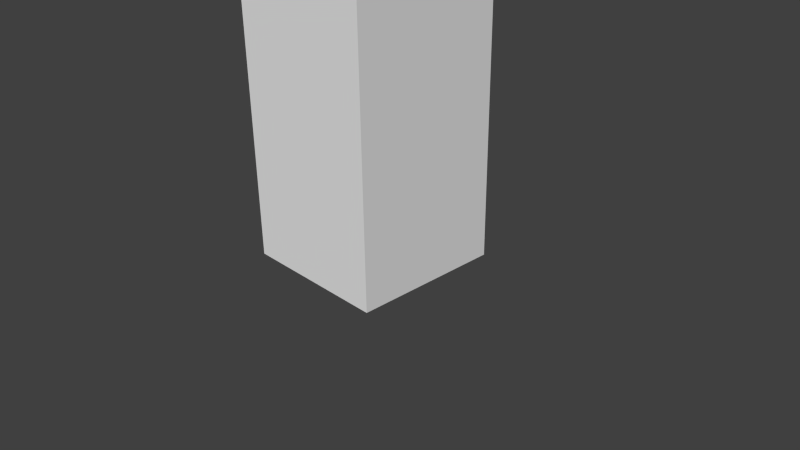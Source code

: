 # Source: testskinning.blend  (saved by Blender 2.62.0; exported with 4.5.12 LTS)
import bpy
from mathutils import Matrix  # noqa: F401  (used for matrix-valued properties, if any)

bpy.ops.wm.read_factory_settings(use_empty=True)
scene = bpy.context.scene
scene.name = 'Scene'

# ---- collections
col_collection_1 = bpy.data.collections.new('Collection 1'); scene.collection.children.link(col_collection_1)

# ---- materials (node trees are filled in below, after node groups)
mat_materials_test = bpy.data.materials.new('materials.test')
mat_materials_test.alpha_threshold = 0.0
mat_materials_test.use_transparent_shadow = False
mat_materials_test.roughness = 0.5
mat_materials_test.line_color = (0.0, 0.0, 0.0, 1.0)

# ---- material node trees

# ---- world
world_world = bpy.data.worlds.new('World'); scene.world = world_world
world_world.color = (0.05088, 0.05088, 0.05088)
world_world.use_sun_shadow = False
world_world.sun_shadow_jitter_overblur = 0.0
world_world.cycles.sampling_method = 'MANUAL'
world_world.cycles.sample_map_resolution = 256

# ---- cameras
cam_camera = bpy.data.cameras.new('Camera')
cam_camera.clip_end = 100.0
cam_camera.lens = 35.0
cam_camera.sensor_width = 32.0
cam_camera.sensor_height = 18.0
cam_camera.ortho_scale = 7.314
cam_camera.dof.focus_distance = 0.0
cam_camera.dof.aperture_fstop = 128.0

# ---- meshes
me_cube = bpy.data.meshes.new('Cube')
me_cube.from_pydata([(1.0, 1.0, 0.0), (1.0, -1.0, 0.0), (-1.0, -1.0, 0.0), (-1.0, 1.0, 0.0), (1.0, 1.0, 2.0), (1.0, -1.0, 2.0), (-1.0, -1.0, 2.0), (-1.0, 1.0, 2.0), (-1.0, 1.0, 4.0), (-1.0, -1.0, 4.0), (1.0, -1.0, 4.0), (1.0, 1.0, 4.0), (1.0, 1.0, 6.0), (1.0, -1.0, 6.0), (-1.0, -1.0, 6.0), (-1.0, 1.0, 6.0), (-1.0, 1.0, 8.0), (-1.0, -1.0, 8.0), (1.0, -1.0, 8.0), (1.0, 1.0, 8.0), (1.0, 1.0, 10.0), (1.0, -1.0, 10.0), (-1.0, -1.0, 10.0), (-1.0, 1.0, 10.0)], [], [(0, 4, 5, 1), (1, 5, 6, 2), (2, 6, 7, 3), (4, 0, 3, 7), (7, 6, 9, 8), (6, 5, 10, 9), (4, 7, 8, 11), (5, 4, 11, 10), (10, 11, 12, 13), (11, 8, 15, 12), (9, 10, 13, 14), (8, 9, 14, 15), (15, 14, 17, 16), (14, 13, 18, 17), (12, 15, 16, 19), (13, 12, 19, 18), (18, 19, 20, 21), (19, 16, 23, 20), (17, 18, 21, 22), (16, 17, 22, 23)])
_uv = me_cube.uv_layers.new(name='UVMap')
_uv.uv.foreach_set('vector', [0.4, 1.371e-07, 0.4, 0.2, 0.2, 0.2, 0.2, 5.335e-07, 0.2, 5.335e-07, 0.2, 0.2, 4.053e-07, 0.2, 0.0, 9.507e-07, 0.8, 5.96e-09, 0.8, 0.2, 0.6, 0.2, 0.6, 0.0, 0.4, 0.2, 0.4, 1.371e-07, 0.6, 0.0, 0.6, 0.2, 0.6, 0.2, 0.8, 0.2, 0.8, 0.4, 0.6, 0.4, 4.053e-07, 0.2, 0.2, 0.2, 0.2, 0.4, 7.629e-07, 0.4, 0.4, 0.2, 0.6, 0.2, 0.6, 0.4, 0.4, 0.4, 0.2, 0.2, 0.4, 0.2, 0.4, 0.4, 0.2, 0.4, 0.2, 0.4, 0.4, 0.4, 0.4, 0.6, 0.2, 0.6, 0.4, 0.4, 0.6, 0.4, 0.6, 0.6, 0.4, 0.6, 7.629e-07, 0.4, 0.2, 0.4, 0.2, 0.6, 1.001e-06, 0.6, 0.6, 0.4, 0.8, 0.4, 0.8, 0.6, 0.6, 0.6, 0.6, 0.6, 0.8, 0.6, 0.8, 0.8, 0.6, 0.8, 1.001e-06, 0.6, 0.2, 0.6, 0.2, 0.8, 1.097e-06, 0.8, 0.4, 0.6, 0.6, 0.6, 0.6, 0.8, 0.4, 0.8, 0.2, 0.6, 0.4, 0.6, 0.4, 0.8, 0.2, 0.8, 0.2, 0.8, 0.4, 0.8, 0.4, 1.0, 0.2, 1.0, 0.4, 0.8, 0.6, 0.8, 0.6, 1.0, 0.4, 1.0, 1.097e-06, 0.8, 0.2, 0.8, 0.2, 1.0, 9.775e-07, 1.0, 0.6, 0.8, 0.8, 0.8, 0.8, 1.0, 0.6, 1.0])
me_cube.materials.append(mat_materials_test)
me_cube.use_remesh_preserve_volume = False
me_cube.use_remesh_preserve_attributes = False
me_cube.use_mirror_vertex_groups = False
me_cube.update()
arm_armature = bpy.data.armatures.new('Armature')  # bones are not reproduced

# ---- objects
ob_armature = bpy.data.objects.new('Armature', arm_armature)
ob_cube = bpy.data.objects.new('Cube', me_cube)
ob_camera = bpy.data.objects.new('Camera', cam_camera)

# ---- transforms, parenting, visibility, modifiers, constraints
ob_armature.location = (0.02891, 0.0, 0.0)
ob_armature.lineart.crease_threshold = 0.0
ob_cube.parent = ob_armature
ob_cube.matrix_parent_inverse = Matrix(((1.0, 0.0, 0.0, -0.02891), (0.0, 1.0, 0.0, 0.0), (0.0, 0.0, 1.0, 0.0), (0.0, 0.0, 0.0, 1.0)))
ob_cube.location = (0.0, 0.0, 0.0)
ob_cube.lock_rotations_4d = False
ob_cube.empty_display_type = 'ARROWS'
ob_cube.lineart.crease_threshold = 0.0
_vg = ob_cube.vertex_groups.new(name='Bone')
for _i, _w in zip([0, 1, 2, 3, 4, 5, 6, 7, 8, 9, 10, 11], [1.0, 1.0, 1.0, 1.0, 0.509, 0.5093, 0.5081, 0.5086, 0.007237, 0.007199, 0.004466, 0.004432]): _vg.add([_i], _w, 'REPLACE')
_vg = ob_cube.vertex_groups.new(name='Bone.001')
for _i, _w in zip([0, 1, 2, 3, 4, 5, 6, 7, 8, 9, 10, 11, 12, 13, 14, 15], [5.072e-11, 4.218e-20, 5.346e-11, 0.0, 0.4869, 0.4863, 0.485, 0.4849, 0.517, 0.5171, 0.521, 0.5211, 0.001601, 0.0016, 0.004157, 0.004157]): _vg.add([_i], _w, 'REPLACE')
_vg = ob_cube.vertex_groups.new(name='Bone.002')
for _i, _w in zip([0, 1, 2, 3, 4, 5, 6, 7, 8, 9, 10, 11, 12, 13, 14, 15, 16, 17, 18, 19], [0.0, 0.0, 0.0, 0.0, 0.004062, 0.004437, 0.006915, 0.00646, 0.4716, 0.4716, 0.4729, 0.4729, 0.4745, 0.4749, 0.475, 0.475, 0.004097, 0.004133, 0.001746, 0.001783]): _vg.add([_i], _w, 'REPLACE')
_vg = ob_cube.vertex_groups.new(name='Bone.003')
for _i, _w in zip([8, 9, 10, 11, 12, 13, 14, 15, 16, 17, 18, 19, 20, 21, 22, 23], [0.004143, 0.004146, 0.00161, 0.00161, 0.523, 0.5235, 0.5209, 0.5209, 0.4866, 0.4869, 0.4882, 0.4885, 8.506e-05, 0.0007169, 1.192e-07, 0.02612]): _vg.add([_i], _w, 'REPLACE')
_vg = ob_cube.vertex_groups.new(name='Bone.004')
for _i, _w in zip([12, 13, 14, 15, 16, 17, 18, 19, 20, 21, 22, 23], [0.0008579, 2.644e-14, 5.37e-08, 1.783e-14, 0.5093, 0.509, 0.5101, 0.5097, 0.9999, 0.9993, 1.0, 0.9739]): _vg.add([_i], _w, 'REPLACE')
_m = ob_cube.modifiers.new('Armature', 'ARMATURE')
_m.object = ob_armature
_m.use_bone_envelopes = True
ob_camera.location = (7.481, -6.508, 5.344)
ob_camera.rotation_euler = (1.109, 0.01082, 0.8149)
ob_camera.lock_rotations_4d = False
ob_camera.empty_display_type = 'ARROWS'
ob_camera.color = (0.0, 0.0, 0.0, 0.0)
ob_camera.display_type = 'WIRE'
ob_camera.lineart.crease_threshold = 0.0

# ---- collection membership
col_collection_1.objects.link(ob_armature)
col_collection_1.objects.link(ob_cube)
col_collection_1.objects.link(ob_camera)

# ---- scene / render settings (as saved in the file)
scene.camera = ob_camera
scene.frame_start = 1; scene.frame_end = 90; scene.frame_set(82)
scene.render.engine = 'BLENDER_EEVEE_NEXT'
scene.render.image_settings.color_mode = 'RGB'
scene.render.image_settings.compression = 90
scene.render.resolution_percentage = 50
scene.render.dither_intensity = 0.0
scene.render.bake_margin = 2
scene.render.bake_bias = 0.0
scene.cycles.use_denoising = False
scene.cycles.samples = 10
scene.cycles.sampling_pattern = 'TABULATED_SOBOL'
scene.cycles.light_sampling_threshold = 0.0
scene.cycles.use_adaptive_sampling = False
scene.cycles.use_light_tree = False
scene.cycles.blur_glossy = 0.0
scene.cycles.volume_bounces = 1
scene.cycles.pixel_filter_type = 'GAUSSIAN'
scene.cycles.sample_clamp_indirect = 0.0
scene.view_settings.view_transform = 'Standard'
bpy.context.view_layer.update()

# ---- added for rendering (the .blend has no usable light): sun
light_auto_sun = bpy.data.lights.new('AutoSun', 'SUN')
light_auto_sun.energy = 3.0
light_auto_sun.angle = 0.0523599
ob_auto_sun = bpy.data.objects.new('AutoSun', light_auto_sun)
scene.collection.objects.link(ob_auto_sun)
ob_auto_sun.rotation_euler = (0.872665, 0.174533, 0.523599)
bpy.context.view_layer.update()
